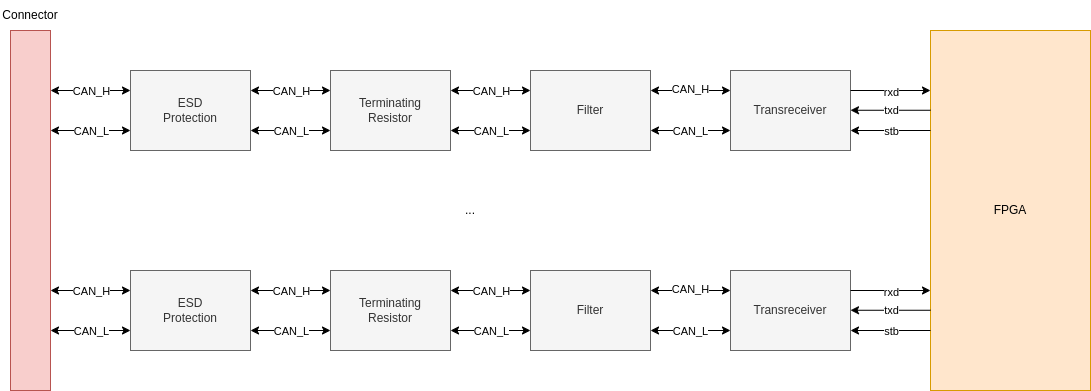

The diagram above was exported from draw.io. Its source (the exported page's mxGraphModel, read from the mxfile embedded in the PNG):
<mxGraphModel dx="2261" dy="879" grid="1" gridSize="10" guides="1" tooltips="1" connect="1" arrows="1" fold="1" page="1" pageScale="1" pageWidth="827" pageHeight="1169" math="0" shadow="0">
  <root>
    <mxCell id="0" />
    <mxCell id="1" parent="0" />
    <mxCell id="KZAogPWxXg9-Vqni3f9G-1" value="FPGA" style="rounded=0;whiteSpace=wrap;html=1;fillColor=#ffe6cc;strokeColor=#d79b00;" vertex="1" parent="1">
      <mxGeometry x="520" y="320" width="160" height="360" as="geometry" />
    </mxCell>
    <mxCell id="KZAogPWxXg9-Vqni3f9G-3" value="Transreceiver" style="rounded=0;whiteSpace=wrap;html=1;fillColor=#f5f5f5;fontColor=#333333;strokeColor=#666666;" vertex="1" parent="1">
      <mxGeometry x="320" y="360" width="120" height="80" as="geometry" />
    </mxCell>
    <mxCell id="KZAogPWxXg9-Vqni3f9G-4" value="" style="endArrow=classic;html=1;rounded=0;" edge="1" parent="1">
      <mxGeometry width="50" height="50" relative="1" as="geometry">
        <mxPoint x="440" y="380" as="sourcePoint" />
        <mxPoint x="520" y="380" as="targetPoint" />
      </mxGeometry>
    </mxCell>
    <mxCell id="KZAogPWxXg9-Vqni3f9G-6" value="rxd" style="edgeLabel;html=1;align=center;verticalAlign=middle;resizable=0;points=[];" vertex="1" connectable="0" parent="KZAogPWxXg9-Vqni3f9G-4">
      <mxGeometry x="0.0798" y="-1" relative="1" as="geometry">
        <mxPoint x="-3" as="offset" />
      </mxGeometry>
    </mxCell>
    <mxCell id="KZAogPWxXg9-Vqni3f9G-5" value="" style="endArrow=classic;html=1;rounded=0;" edge="1" parent="1">
      <mxGeometry width="50" height="50" relative="1" as="geometry">
        <mxPoint x="520" y="399.76" as="sourcePoint" />
        <mxPoint x="440" y="399.76" as="targetPoint" />
      </mxGeometry>
    </mxCell>
    <mxCell id="KZAogPWxXg9-Vqni3f9G-7" value="txd" style="edgeLabel;html=1;align=center;verticalAlign=middle;resizable=0;points=[];" vertex="1" connectable="0" parent="KZAogPWxXg9-Vqni3f9G-5">
      <mxGeometry x="0.0988" relative="1" as="geometry">
        <mxPoint x="4" as="offset" />
      </mxGeometry>
    </mxCell>
    <mxCell id="KZAogPWxXg9-Vqni3f9G-8" value="" style="endArrow=classic;html=1;rounded=0;" edge="1" parent="1">
      <mxGeometry width="50" height="50" relative="1" as="geometry">
        <mxPoint x="520" y="420" as="sourcePoint" />
        <mxPoint x="440" y="420" as="targetPoint" />
      </mxGeometry>
    </mxCell>
    <mxCell id="KZAogPWxXg9-Vqni3f9G-9" value="stb" style="edgeLabel;html=1;align=center;verticalAlign=middle;resizable=0;points=[];" vertex="1" connectable="0" parent="KZAogPWxXg9-Vqni3f9G-8">
      <mxGeometry x="0.0988" relative="1" as="geometry">
        <mxPoint x="4" as="offset" />
      </mxGeometry>
    </mxCell>
    <mxCell id="KZAogPWxXg9-Vqni3f9G-11" value="Filter" style="rounded=0;whiteSpace=wrap;html=1;fillColor=#f5f5f5;fontColor=#333333;strokeColor=#666666;" vertex="1" parent="1">
      <mxGeometry x="120" y="360" width="120" height="80" as="geometry" />
    </mxCell>
    <mxCell id="KZAogPWxXg9-Vqni3f9G-12" value="" style="endArrow=classic;startArrow=classic;html=1;rounded=0;entryX=0;entryY=0.25;entryDx=0;entryDy=0;" edge="1" parent="1" target="KZAogPWxXg9-Vqni3f9G-3">
      <mxGeometry width="50" height="50" relative="1" as="geometry">
        <mxPoint x="240" y="380" as="sourcePoint" />
        <mxPoint x="290" y="330" as="targetPoint" />
      </mxGeometry>
    </mxCell>
    <mxCell id="KZAogPWxXg9-Vqni3f9G-18" value="CAN_H" style="edgeLabel;html=1;align=center;verticalAlign=middle;resizable=0;points=[];" vertex="1" connectable="0" parent="KZAogPWxXg9-Vqni3f9G-12">
      <mxGeometry x="-0.0238" y="2" relative="1" as="geometry">
        <mxPoint as="offset" />
      </mxGeometry>
    </mxCell>
    <mxCell id="KZAogPWxXg9-Vqni3f9G-13" value="" style="endArrow=classic;startArrow=classic;html=1;rounded=0;entryX=0;entryY=0.25;entryDx=0;entryDy=0;" edge="1" parent="1">
      <mxGeometry width="50" height="50" relative="1" as="geometry">
        <mxPoint x="240" y="420" as="sourcePoint" />
        <mxPoint x="320" y="420" as="targetPoint" />
      </mxGeometry>
    </mxCell>
    <mxCell id="KZAogPWxXg9-Vqni3f9G-19" value="CAN_L" style="edgeLabel;html=1;align=center;verticalAlign=middle;resizable=0;points=[];" vertex="1" connectable="0" parent="KZAogPWxXg9-Vqni3f9G-13">
      <mxGeometry x="-0.0357" relative="1" as="geometry">
        <mxPoint as="offset" />
      </mxGeometry>
    </mxCell>
    <mxCell id="KZAogPWxXg9-Vqni3f9G-15" value="Terminating&lt;br&gt;Resistor" style="rounded=0;whiteSpace=wrap;html=1;fillColor=#f5f5f5;fontColor=#333333;strokeColor=#666666;" vertex="1" parent="1">
      <mxGeometry x="-80" y="360" width="120" height="80" as="geometry" />
    </mxCell>
    <mxCell id="KZAogPWxXg9-Vqni3f9G-16" value="" style="endArrow=classic;startArrow=classic;html=1;rounded=0;entryX=0;entryY=0.25;entryDx=0;entryDy=0;" edge="1" parent="1">
      <mxGeometry width="50" height="50" relative="1" as="geometry">
        <mxPoint x="40" y="380" as="sourcePoint" />
        <mxPoint x="120" y="380" as="targetPoint" />
      </mxGeometry>
    </mxCell>
    <mxCell id="KZAogPWxXg9-Vqni3f9G-20" value="CAN_H" style="edgeLabel;html=1;align=center;verticalAlign=middle;resizable=0;points=[];" vertex="1" connectable="0" parent="KZAogPWxXg9-Vqni3f9G-16">
      <mxGeometry x="0.065" relative="1" as="geometry">
        <mxPoint x="-3" as="offset" />
      </mxGeometry>
    </mxCell>
    <mxCell id="KZAogPWxXg9-Vqni3f9G-17" value="" style="endArrow=classic;startArrow=classic;html=1;rounded=0;entryX=0;entryY=0.25;entryDx=0;entryDy=0;" edge="1" parent="1">
      <mxGeometry width="50" height="50" relative="1" as="geometry">
        <mxPoint x="40" y="420" as="sourcePoint" />
        <mxPoint x="120" y="420" as="targetPoint" />
      </mxGeometry>
    </mxCell>
    <mxCell id="KZAogPWxXg9-Vqni3f9G-21" value="CAN_L" style="edgeLabel;html=1;align=center;verticalAlign=middle;resizable=0;points=[];" vertex="1" connectable="0" parent="KZAogPWxXg9-Vqni3f9G-17">
      <mxGeometry x="-0.045" y="-2" relative="1" as="geometry">
        <mxPoint x="2" y="-2" as="offset" />
      </mxGeometry>
    </mxCell>
    <mxCell id="KZAogPWxXg9-Vqni3f9G-22" value="ESD&lt;br&gt;Protection" style="rounded=0;whiteSpace=wrap;html=1;fillColor=#f5f5f5;fontColor=#333333;strokeColor=#666666;" vertex="1" parent="1">
      <mxGeometry x="-280" y="360" width="120" height="80" as="geometry" />
    </mxCell>
    <mxCell id="KZAogPWxXg9-Vqni3f9G-23" value="" style="endArrow=classic;startArrow=classic;html=1;rounded=0;entryX=0;entryY=0.25;entryDx=0;entryDy=0;" edge="1" parent="1">
      <mxGeometry width="50" height="50" relative="1" as="geometry">
        <mxPoint x="-160" y="380" as="sourcePoint" />
        <mxPoint x="-80" y="380" as="targetPoint" />
      </mxGeometry>
    </mxCell>
    <mxCell id="KZAogPWxXg9-Vqni3f9G-24" value="CAN_H" style="edgeLabel;html=1;align=center;verticalAlign=middle;resizable=0;points=[];" vertex="1" connectable="0" parent="KZAogPWxXg9-Vqni3f9G-23">
      <mxGeometry x="0.065" relative="1" as="geometry">
        <mxPoint x="-3" as="offset" />
      </mxGeometry>
    </mxCell>
    <mxCell id="KZAogPWxXg9-Vqni3f9G-25" value="" style="endArrow=classic;startArrow=classic;html=1;rounded=0;entryX=0;entryY=0.25;entryDx=0;entryDy=0;" edge="1" parent="1">
      <mxGeometry width="50" height="50" relative="1" as="geometry">
        <mxPoint x="-160" y="420" as="sourcePoint" />
        <mxPoint x="-80" y="420" as="targetPoint" />
      </mxGeometry>
    </mxCell>
    <mxCell id="KZAogPWxXg9-Vqni3f9G-26" value="CAN_L" style="edgeLabel;html=1;align=center;verticalAlign=middle;resizable=0;points=[];" vertex="1" connectable="0" parent="KZAogPWxXg9-Vqni3f9G-25">
      <mxGeometry x="-0.045" y="-2" relative="1" as="geometry">
        <mxPoint x="2" y="-2" as="offset" />
      </mxGeometry>
    </mxCell>
    <mxCell id="KZAogPWxXg9-Vqni3f9G-27" value="" style="rounded=0;whiteSpace=wrap;html=1;fillColor=#f8cecc;strokeColor=#b85450;" vertex="1" parent="1">
      <mxGeometry x="-400" y="320" width="40" height="360" as="geometry" />
    </mxCell>
    <mxCell id="KZAogPWxXg9-Vqni3f9G-28" value="Connector" style="text;strokeColor=none;align=center;fillColor=none;html=1;verticalAlign=middle;whiteSpace=wrap;rounded=0;" vertex="1" parent="1">
      <mxGeometry x="-410" y="290" width="60" height="30" as="geometry" />
    </mxCell>
    <mxCell id="KZAogPWxXg9-Vqni3f9G-29" value="" style="endArrow=classic;startArrow=classic;html=1;rounded=0;entryX=0;entryY=0.25;entryDx=0;entryDy=0;" edge="1" parent="1">
      <mxGeometry width="50" height="50" relative="1" as="geometry">
        <mxPoint x="-360" y="380" as="sourcePoint" />
        <mxPoint x="-280" y="380" as="targetPoint" />
      </mxGeometry>
    </mxCell>
    <mxCell id="KZAogPWxXg9-Vqni3f9G-30" value="CAN_H" style="edgeLabel;html=1;align=center;verticalAlign=middle;resizable=0;points=[];" vertex="1" connectable="0" parent="KZAogPWxXg9-Vqni3f9G-29">
      <mxGeometry x="0.065" relative="1" as="geometry">
        <mxPoint x="-3" as="offset" />
      </mxGeometry>
    </mxCell>
    <mxCell id="KZAogPWxXg9-Vqni3f9G-31" value="" style="endArrow=classic;startArrow=classic;html=1;rounded=0;entryX=0;entryY=0.25;entryDx=0;entryDy=0;" edge="1" parent="1">
      <mxGeometry width="50" height="50" relative="1" as="geometry">
        <mxPoint x="-360" y="420" as="sourcePoint" />
        <mxPoint x="-280" y="420" as="targetPoint" />
      </mxGeometry>
    </mxCell>
    <mxCell id="KZAogPWxXg9-Vqni3f9G-32" value="CAN_L" style="edgeLabel;html=1;align=center;verticalAlign=middle;resizable=0;points=[];" vertex="1" connectable="0" parent="KZAogPWxXg9-Vqni3f9G-31">
      <mxGeometry x="-0.045" y="-2" relative="1" as="geometry">
        <mxPoint x="2" y="-2" as="offset" />
      </mxGeometry>
    </mxCell>
    <mxCell id="KZAogPWxXg9-Vqni3f9G-54" value="Transreceiver" style="rounded=0;whiteSpace=wrap;html=1;fillColor=#f5f5f5;fontColor=#333333;strokeColor=#666666;" vertex="1" parent="1">
      <mxGeometry x="320" y="560" width="120" height="80" as="geometry" />
    </mxCell>
    <mxCell id="KZAogPWxXg9-Vqni3f9G-55" value="" style="endArrow=classic;html=1;rounded=0;" edge="1" parent="1">
      <mxGeometry width="50" height="50" relative="1" as="geometry">
        <mxPoint x="440" y="580" as="sourcePoint" />
        <mxPoint x="520" y="580" as="targetPoint" />
      </mxGeometry>
    </mxCell>
    <mxCell id="KZAogPWxXg9-Vqni3f9G-56" value="rxd" style="edgeLabel;html=1;align=center;verticalAlign=middle;resizable=0;points=[];" vertex="1" connectable="0" parent="KZAogPWxXg9-Vqni3f9G-55">
      <mxGeometry x="0.0798" y="-1" relative="1" as="geometry">
        <mxPoint x="-3" as="offset" />
      </mxGeometry>
    </mxCell>
    <mxCell id="KZAogPWxXg9-Vqni3f9G-57" value="" style="endArrow=classic;html=1;rounded=0;" edge="1" parent="1">
      <mxGeometry width="50" height="50" relative="1" as="geometry">
        <mxPoint x="520" y="599.76" as="sourcePoint" />
        <mxPoint x="440" y="599.76" as="targetPoint" />
      </mxGeometry>
    </mxCell>
    <mxCell id="KZAogPWxXg9-Vqni3f9G-58" value="txd" style="edgeLabel;html=1;align=center;verticalAlign=middle;resizable=0;points=[];" vertex="1" connectable="0" parent="KZAogPWxXg9-Vqni3f9G-57">
      <mxGeometry x="0.0988" relative="1" as="geometry">
        <mxPoint x="4" as="offset" />
      </mxGeometry>
    </mxCell>
    <mxCell id="KZAogPWxXg9-Vqni3f9G-59" value="" style="endArrow=classic;html=1;rounded=0;" edge="1" parent="1">
      <mxGeometry width="50" height="50" relative="1" as="geometry">
        <mxPoint x="520" y="620" as="sourcePoint" />
        <mxPoint x="440" y="620" as="targetPoint" />
      </mxGeometry>
    </mxCell>
    <mxCell id="KZAogPWxXg9-Vqni3f9G-60" value="stb" style="edgeLabel;html=1;align=center;verticalAlign=middle;resizable=0;points=[];" vertex="1" connectable="0" parent="KZAogPWxXg9-Vqni3f9G-59">
      <mxGeometry x="0.0988" relative="1" as="geometry">
        <mxPoint x="4" as="offset" />
      </mxGeometry>
    </mxCell>
    <mxCell id="KZAogPWxXg9-Vqni3f9G-61" value="Filter" style="rounded=0;whiteSpace=wrap;html=1;fillColor=#f5f5f5;fontColor=#333333;strokeColor=#666666;" vertex="1" parent="1">
      <mxGeometry x="120" y="560" width="120" height="80" as="geometry" />
    </mxCell>
    <mxCell id="KZAogPWxXg9-Vqni3f9G-62" value="" style="endArrow=classic;startArrow=classic;html=1;rounded=0;entryX=0;entryY=0.25;entryDx=0;entryDy=0;" edge="1" parent="1" target="KZAogPWxXg9-Vqni3f9G-54">
      <mxGeometry width="50" height="50" relative="1" as="geometry">
        <mxPoint x="240" y="580" as="sourcePoint" />
        <mxPoint x="290" y="530" as="targetPoint" />
      </mxGeometry>
    </mxCell>
    <mxCell id="KZAogPWxXg9-Vqni3f9G-63" value="CAN_H" style="edgeLabel;html=1;align=center;verticalAlign=middle;resizable=0;points=[];" vertex="1" connectable="0" parent="KZAogPWxXg9-Vqni3f9G-62">
      <mxGeometry x="-0.0238" y="2" relative="1" as="geometry">
        <mxPoint as="offset" />
      </mxGeometry>
    </mxCell>
    <mxCell id="KZAogPWxXg9-Vqni3f9G-64" value="" style="endArrow=classic;startArrow=classic;html=1;rounded=0;entryX=0;entryY=0.25;entryDx=0;entryDy=0;" edge="1" parent="1">
      <mxGeometry width="50" height="50" relative="1" as="geometry">
        <mxPoint x="240" y="620" as="sourcePoint" />
        <mxPoint x="320" y="620" as="targetPoint" />
      </mxGeometry>
    </mxCell>
    <mxCell id="KZAogPWxXg9-Vqni3f9G-65" value="CAN_L" style="edgeLabel;html=1;align=center;verticalAlign=middle;resizable=0;points=[];" vertex="1" connectable="0" parent="KZAogPWxXg9-Vqni3f9G-64">
      <mxGeometry x="-0.0357" relative="1" as="geometry">
        <mxPoint as="offset" />
      </mxGeometry>
    </mxCell>
    <mxCell id="KZAogPWxXg9-Vqni3f9G-66" value="Terminating&lt;br&gt;Resistor" style="rounded=0;whiteSpace=wrap;html=1;fillColor=#f5f5f5;fontColor=#333333;strokeColor=#666666;" vertex="1" parent="1">
      <mxGeometry x="-80" y="560" width="120" height="80" as="geometry" />
    </mxCell>
    <mxCell id="KZAogPWxXg9-Vqni3f9G-67" value="" style="endArrow=classic;startArrow=classic;html=1;rounded=0;entryX=0;entryY=0.25;entryDx=0;entryDy=0;" edge="1" parent="1">
      <mxGeometry width="50" height="50" relative="1" as="geometry">
        <mxPoint x="40" y="580" as="sourcePoint" />
        <mxPoint x="120" y="580" as="targetPoint" />
      </mxGeometry>
    </mxCell>
    <mxCell id="KZAogPWxXg9-Vqni3f9G-68" value="CAN_H" style="edgeLabel;html=1;align=center;verticalAlign=middle;resizable=0;points=[];" vertex="1" connectable="0" parent="KZAogPWxXg9-Vqni3f9G-67">
      <mxGeometry x="0.065" relative="1" as="geometry">
        <mxPoint x="-3" as="offset" />
      </mxGeometry>
    </mxCell>
    <mxCell id="KZAogPWxXg9-Vqni3f9G-69" value="" style="endArrow=classic;startArrow=classic;html=1;rounded=0;entryX=0;entryY=0.25;entryDx=0;entryDy=0;" edge="1" parent="1">
      <mxGeometry width="50" height="50" relative="1" as="geometry">
        <mxPoint x="40" y="620" as="sourcePoint" />
        <mxPoint x="120" y="620" as="targetPoint" />
      </mxGeometry>
    </mxCell>
    <mxCell id="KZAogPWxXg9-Vqni3f9G-70" value="CAN_L" style="edgeLabel;html=1;align=center;verticalAlign=middle;resizable=0;points=[];" vertex="1" connectable="0" parent="KZAogPWxXg9-Vqni3f9G-69">
      <mxGeometry x="-0.045" y="-2" relative="1" as="geometry">
        <mxPoint x="2" y="-2" as="offset" />
      </mxGeometry>
    </mxCell>
    <mxCell id="KZAogPWxXg9-Vqni3f9G-71" value="ESD&lt;br&gt;Protection" style="rounded=0;whiteSpace=wrap;html=1;fillColor=#f5f5f5;fontColor=#333333;strokeColor=#666666;" vertex="1" parent="1">
      <mxGeometry x="-280" y="560" width="120" height="80" as="geometry" />
    </mxCell>
    <mxCell id="KZAogPWxXg9-Vqni3f9G-72" value="" style="endArrow=classic;startArrow=classic;html=1;rounded=0;entryX=0;entryY=0.25;entryDx=0;entryDy=0;" edge="1" parent="1">
      <mxGeometry width="50" height="50" relative="1" as="geometry">
        <mxPoint x="-160" y="580" as="sourcePoint" />
        <mxPoint x="-80" y="580" as="targetPoint" />
      </mxGeometry>
    </mxCell>
    <mxCell id="KZAogPWxXg9-Vqni3f9G-73" value="CAN_H" style="edgeLabel;html=1;align=center;verticalAlign=middle;resizable=0;points=[];" vertex="1" connectable="0" parent="KZAogPWxXg9-Vqni3f9G-72">
      <mxGeometry x="0.065" relative="1" as="geometry">
        <mxPoint x="-3" as="offset" />
      </mxGeometry>
    </mxCell>
    <mxCell id="KZAogPWxXg9-Vqni3f9G-74" value="" style="endArrow=classic;startArrow=classic;html=1;rounded=0;entryX=0;entryY=0.25;entryDx=0;entryDy=0;" edge="1" parent="1">
      <mxGeometry width="50" height="50" relative="1" as="geometry">
        <mxPoint x="-160" y="620" as="sourcePoint" />
        <mxPoint x="-80" y="620" as="targetPoint" />
      </mxGeometry>
    </mxCell>
    <mxCell id="KZAogPWxXg9-Vqni3f9G-75" value="CAN_L" style="edgeLabel;html=1;align=center;verticalAlign=middle;resizable=0;points=[];" vertex="1" connectable="0" parent="KZAogPWxXg9-Vqni3f9G-74">
      <mxGeometry x="-0.045" y="-2" relative="1" as="geometry">
        <mxPoint x="2" y="-2" as="offset" />
      </mxGeometry>
    </mxCell>
    <mxCell id="KZAogPWxXg9-Vqni3f9G-76" value="" style="endArrow=classic;startArrow=classic;html=1;rounded=0;entryX=0;entryY=0.25;entryDx=0;entryDy=0;" edge="1" parent="1">
      <mxGeometry width="50" height="50" relative="1" as="geometry">
        <mxPoint x="-360" y="580" as="sourcePoint" />
        <mxPoint x="-280" y="580" as="targetPoint" />
      </mxGeometry>
    </mxCell>
    <mxCell id="KZAogPWxXg9-Vqni3f9G-77" value="CAN_H" style="edgeLabel;html=1;align=center;verticalAlign=middle;resizable=0;points=[];" vertex="1" connectable="0" parent="KZAogPWxXg9-Vqni3f9G-76">
      <mxGeometry x="0.065" relative="1" as="geometry">
        <mxPoint x="-3" as="offset" />
      </mxGeometry>
    </mxCell>
    <mxCell id="KZAogPWxXg9-Vqni3f9G-78" value="" style="endArrow=classic;startArrow=classic;html=1;rounded=0;entryX=0;entryY=0.25;entryDx=0;entryDy=0;" edge="1" parent="1">
      <mxGeometry width="50" height="50" relative="1" as="geometry">
        <mxPoint x="-360" y="620" as="sourcePoint" />
        <mxPoint x="-280" y="620" as="targetPoint" />
      </mxGeometry>
    </mxCell>
    <mxCell id="KZAogPWxXg9-Vqni3f9G-79" value="CAN_L" style="edgeLabel;html=1;align=center;verticalAlign=middle;resizable=0;points=[];" vertex="1" connectable="0" parent="KZAogPWxXg9-Vqni3f9G-78">
      <mxGeometry x="-0.045" y="-2" relative="1" as="geometry">
        <mxPoint x="2" y="-2" as="offset" />
      </mxGeometry>
    </mxCell>
    <mxCell id="KZAogPWxXg9-Vqni3f9G-80" value="..." style="text;html=1;align=center;verticalAlign=middle;whiteSpace=wrap;rounded=0;" vertex="1" parent="1">
      <mxGeometry x="30" y="485" width="60" height="30" as="geometry" />
    </mxCell>
  </root>
</mxGraphModel>